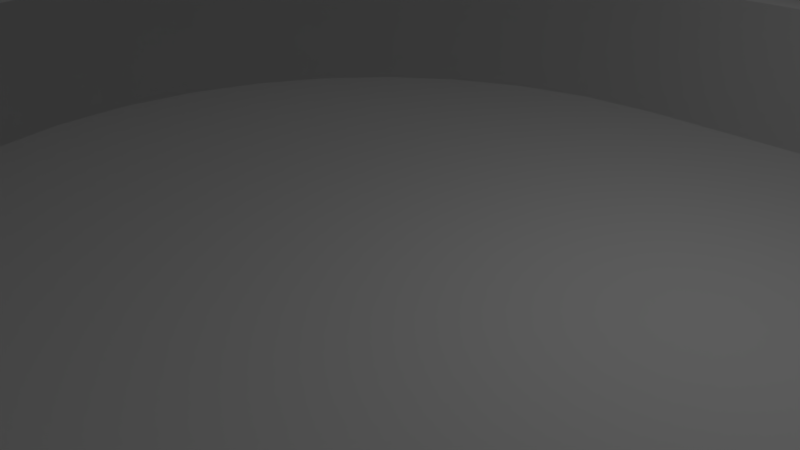 # Source: Dog_Bed.blend  (saved by Blender 2.78.0; exported with 4.5.12 LTS)
import bpy
from mathutils import Matrix  # noqa: F401  (used for matrix-valued properties, if any)

bpy.ops.wm.read_factory_settings(use_empty=True)
scene = bpy.context.scene
scene.name = 'Scene'

# ---- collections
col_collection_1 = bpy.data.collections.new('Collection 1'); scene.collection.children.link(col_collection_1)

# ---- world
world_world = bpy.data.worlds.new('World'); scene.world = world_world
world_world.color = (0.05088, 0.05088, 0.05088)
world_world.use_sun_shadow = False
world_world.sun_shadow_jitter_overblur = 0.0
world_world.cycles.sampling_method = 'MANUAL'

# ---- cameras
cam_camera = bpy.data.cameras.new('Camera')
cam_camera.clip_end = 100.0
cam_camera.lens = 35.0
cam_camera.sensor_width = 32.0
cam_camera.sensor_height = 18.0
cam_camera.ortho_scale = 7.314
cam_camera.dof.focus_distance = 0.0
cam_camera.dof.aperture_fstop = 128.0

# ---- lights
light_lamp = bpy.data.lights.new('Lamp', 'POINT')
light_lamp.transmission_factor = 0.0
light_lamp.cutoff_distance = 30.0
light_lamp.energy = 100.0
light_lamp.shadow_buffer_clip_start = 1.001
light_lamp.shadow_soft_size = 0.1
light_lamp.shadow_maximum_resolution = 0.006
light_lamp.use_absolute_resolution = True

# ---- meshes
me_cylinder = bpy.data.meshes.new('Cylinder')
me_cylinder.from_pydata([(0.0, 1.0, -1.0), (-6.391e-08, 0.8326, 1.0), (1.384, 0.9808, -1.0), (1.352, 0.8166, 1.0), (1.572, 0.9239, -1.0), (1.508, 0.7692, 1.0), (1.745, 0.8315, -1.0), (1.652, 0.6923, 1.0), (1.896, 0.7071, -1.0), (1.778, 0.5887, 1.0), (2.021, 0.5556, -1.0), (1.882, 0.4626, 1.0), (2.113, 0.3827, -1.0), (1.959, 0.3186, 1.0), (2.17, 0.1951, -1.0), (2.006, 0.1624, 1.0), (2.189, 7.55e-08, -1.0), (2.022, 4.981e-08, 1.0), (2.17, -0.1951, -1.0), (2.006, -0.1624, 1.0), (2.113, -0.3827, -1.0), (1.959, -0.3186, 1.0), (2.021, -0.5556, -1.0), (1.882, -0.4626, 1.0), (1.896, -0.7071, -1.0), (1.778, -0.5887, 1.0), (1.745, -0.8315, -1.0), (1.652, -0.6923, 1.0), (1.572, -0.9239, -1.0), (1.508, -0.7692, 1.0), (1.384, -0.9808, -1.0), (1.352, -0.8166, 1.0), (-3.258e-07, -1.0, -1.0), (-2.745e-07, -0.8326, 1.0), (-0.1951, -0.9808, -1.0), (-0.1624, -0.8166, 1.0), (-0.3827, -0.9239, -1.0), (-0.3186, -0.7692, 1.0), (-0.5556, -0.8315, -1.0), (-0.4626, -0.6923, 1.0), (-0.7071, -0.7071, -1.0), (-0.5887, -0.5887, 1.0), (-0.8315, -0.5556, -1.0), (-0.6923, -0.4626, 1.0), (-0.9239, -0.3827, -1.0), (-0.7692, -0.3186, 1.0), (-0.9808, -0.1951, -1.0), (-0.8166, -0.1624, 1.0), (-1.0, 9.656e-07, -1.0), (-0.8326, 8.127e-07, 1.0), (-0.9808, 0.1951, -1.0), (-0.8166, 0.1624, 1.0), (-0.9239, 0.3827, -1.0), (-0.7692, 0.3186, 1.0), (-0.8315, 0.5556, -1.0), (-0.6923, 0.4626, 1.0), (-0.7071, 0.7071, -1.0), (-0.5887, 0.5887, 1.0), (-0.5556, 0.8315, -1.0), (-0.4626, 0.6923, 1.0), (-0.3827, 0.9239, -1.0), (-0.3186, 0.7692, 1.0), (-0.1951, 0.9808, -1.0), (-0.1624, 0.8166, 1.0), (1.384, 0.9808, 1.0), (0.0, 1.0, 1.0), (1.572, 0.9239, 1.0), (1.745, 0.8315, 1.0), (1.896, 0.7071, 1.0), (2.021, 0.5556, 1.0), (2.113, 0.3827, 1.0), (2.17, 0.1951, 1.0), (2.189, 7.55e-08, 1.0), (2.17, -0.1951, 1.0), (2.113, -0.3827, 1.0), (2.021, -0.5556, 1.0), (1.896, -0.7071, 1.0), (1.745, -0.8315, 1.0), (1.572, -0.9239, 1.0), (1.384, -0.9808, 1.0), (-3.258e-07, -1.0, 1.0), (-0.1951, -0.9808, 1.0), (-0.3827, -0.9239, 1.0), (-0.5556, -0.8315, 1.0), (-0.7071, -0.7071, 1.0), (-0.8315, -0.5556, 1.0), (-0.9239, -0.3827, 1.0), (-0.9808, -0.1951, 1.0), (-1.0, 9.656e-07, 1.0), (-0.9808, 0.1951, 1.0), (-0.9239, 0.3827, 1.0), (-0.8315, 0.5556, 1.0), (-0.7071, 0.7071, 1.0), (-0.5556, 0.8315, 1.0), (-0.3827, 0.9239, 1.0), (-0.1951, 0.9808, 1.0), (-6.511e-08, 0.8326, 0.1558), (1.352, 0.8166, 0.1558), (1.508, 0.7692, 0.1558), (1.652, 0.6923, 0.1558), (1.778, 0.5887, 0.1558), (1.882, 0.4626, 0.1558), (1.959, 0.3186, 0.1558), (2.006, 0.1624, 0.1558), (2.022, 4.981e-08, 0.1558), (2.006, -0.1624, 0.1558), (1.959, -0.3186, 0.1558), (1.882, -0.4626, 0.1558), (1.778, -0.5887, 0.1558), (1.652, -0.6923, 0.1558), (1.508, -0.7692, 0.1558), (1.352, -0.8166, 0.1558), (-2.757e-07, -0.8326, 0.1558), (-0.1624, -0.8166, 0.1558), (-0.3186, -0.7692, 0.1558), (-0.4626, -0.6923, 0.1558), (-0.5887, -0.5887, 0.1558), (-0.6923, -0.4626, 0.1558), (-0.7692, -0.3186, 0.1558), (-0.8166, -0.1624, 0.1558), (-0.8326, 8.127e-07, 0.1558), (-0.8166, 0.1624, 0.1558), (-0.7692, 0.3186, 0.1558), (-0.6923, 0.4626, 0.1558), (-0.5887, 0.5887, 0.1558), (-0.4626, 0.6923, 0.1558), (-0.3186, 0.7692, 0.1558), (-0.1624, 0.8166, 0.1558)], [], [(0, 65, 64, 2), (2, 64, 66, 4), (4, 66, 67, 6), (6, 67, 68, 8), (8, 68, 69, 10), (10, 69, 70, 12), (12, 70, 71, 14), (14, 71, 72, 16), (16, 72, 73, 18), (18, 73, 74, 20), (20, 74, 75, 22), (22, 75, 76, 24), (24, 76, 77, 26), (26, 77, 78, 28), (28, 78, 79, 30), (30, 79, 80, 32), (32, 80, 81, 34), (34, 81, 82, 36), (36, 82, 83, 38), (38, 83, 84, 40), (40, 84, 85, 42), (42, 85, 86, 44), (44, 86, 87, 46), (46, 87, 88, 48), (48, 88, 89, 50), (50, 89, 90, 52), (52, 90, 91, 54), (54, 91, 92, 56), (56, 92, 93, 58), (58, 93, 94, 60), (37, 35, 113, 114), (60, 94, 95, 62), (62, 95, 65, 0), (0, 2, 4, 6, 8, 10, 12, 14, 16, 18, 20, 22, 24, 26, 28, 30, 32, 34, 36, 38, 40, 42, 44, 46, 48, 50, 52, 54, 56, 58, 60, 62), (1, 3, 64, 65), (3, 5, 66, 64), (5, 7, 67, 66), (7, 9, 68, 67), (9, 11, 69, 68), (11, 13, 70, 69), (13, 15, 71, 70), (15, 17, 72, 71), (17, 19, 73, 72), (19, 21, 74, 73), (21, 23, 75, 74), (23, 25, 76, 75), (25, 27, 77, 76), (27, 29, 78, 77), (29, 31, 79, 78), (31, 33, 80, 79), (33, 35, 81, 80), (35, 37, 82, 81), (37, 39, 83, 82), (39, 41, 84, 83), (41, 43, 85, 84), (43, 45, 86, 85), (45, 47, 87, 86), (47, 49, 88, 87), (49, 51, 89, 88), (51, 53, 90, 89), (53, 55, 91, 90), (55, 57, 92, 91), (57, 59, 93, 92), (59, 61, 94, 93), (61, 63, 95, 94), (63, 1, 65, 95), (97, 96, 127, 126, 125, 124, 123, 122, 121, 120, 119, 118, 117, 116, 115, 114, 113, 112, 111, 110, 109, 108, 107, 106, 105, 104, 103, 102, 101, 100, 99, 98), (11, 9, 100, 101), (1, 63, 127, 96), (39, 37, 114, 115), (13, 11, 101, 102), (41, 39, 115, 116), (15, 13, 102, 103), (43, 41, 116, 117), (17, 15, 103, 104), (45, 43, 117, 118), (19, 17, 104, 105), (47, 45, 118, 119), (21, 19, 105, 106), (49, 47, 119, 120), (23, 21, 106, 107), (51, 49, 120, 121), (25, 23, 107, 108), (53, 51, 121, 122), (27, 25, 108, 109), (55, 53, 122, 123), (29, 27, 109, 110), (3, 1, 96, 97), (57, 55, 123, 124), (31, 29, 110, 111), (5, 3, 97, 98), (59, 57, 124, 125), (33, 31, 111, 112), (7, 5, 98, 99), (61, 59, 125, 126), (35, 33, 112, 113), (9, 7, 99, 100), (63, 61, 126, 127)])
me_cylinder.polygons.foreach_set('use_smooth', [True] * 98)
me_cylinder.use_remesh_preserve_volume = False
me_cylinder.use_remesh_preserve_attributes = False
me_cylinder.use_mirror_vertex_groups = False
me_cylinder.update()

# ---- objects
ob_dog_bed = bpy.data.objects.new('Dog Bed', me_cylinder)
ob_lamp = bpy.data.objects.new('Lamp', light_lamp)
ob_camera = bpy.data.objects.new('Camera', cam_camera)

# ---- transforms, parenting, visibility, modifiers, constraints
ob_dog_bed.location = (0.0, 0.0, 0.0)
ob_dog_bed.scale = (7.74, 7.74, 2.5)
ob_dog_bed.lineart.crease_threshold = 0.0
ob_lamp.location = (4.076, 1.005, 5.904)
ob_lamp.rotation_euler = (0.6503, 0.05522, 1.866)
ob_lamp.lock_rotations_4d = False
ob_lamp.empty_display_type = 'ARROWS'
ob_lamp.color = (0.0, 0.0, 0.0, 0.0)
ob_lamp.lineart.crease_threshold = 0.0
ob_camera.location = (7.481, -6.508, 5.344)
ob_camera.rotation_euler = (1.109, 0.0, 0.8149)
ob_camera.lock_rotations_4d = False
ob_camera.empty_display_type = 'ARROWS'
ob_camera.color = (0.0, 0.0, 0.0, 0.0)
ob_camera.display_type = 'WIRE'
ob_camera.lineart.crease_threshold = 0.0

# ---- collection membership
col_collection_1.objects.link(ob_dog_bed)
col_collection_1.objects.link(ob_lamp)
col_collection_1.objects.link(ob_camera)

# ---- scene / render settings (as saved in the file)
scene.camera = ob_camera
scene.frame_start = 1; scene.frame_end = 250; scene.frame_set(1)
scene.render.engine = 'BLENDER_EEVEE_NEXT'
scene.render.resolution_percentage = 50
scene.render.dither_intensity = 0.0
scene.cycles.use_denoising = False
scene.cycles.samples = 128
scene.cycles.sampling_pattern = 'TABULATED_SOBOL'
scene.cycles.light_sampling_threshold = 0.0
scene.cycles.use_adaptive_sampling = False
scene.cycles.use_light_tree = False
scene.cycles.blur_glossy = 0.0
scene.cycles.sample_clamp_indirect = 0.0
scene.view_settings.view_transform = 'Standard'
scene.unit_settings.scale_length = 0.0254
bpy.context.view_layer.update()
